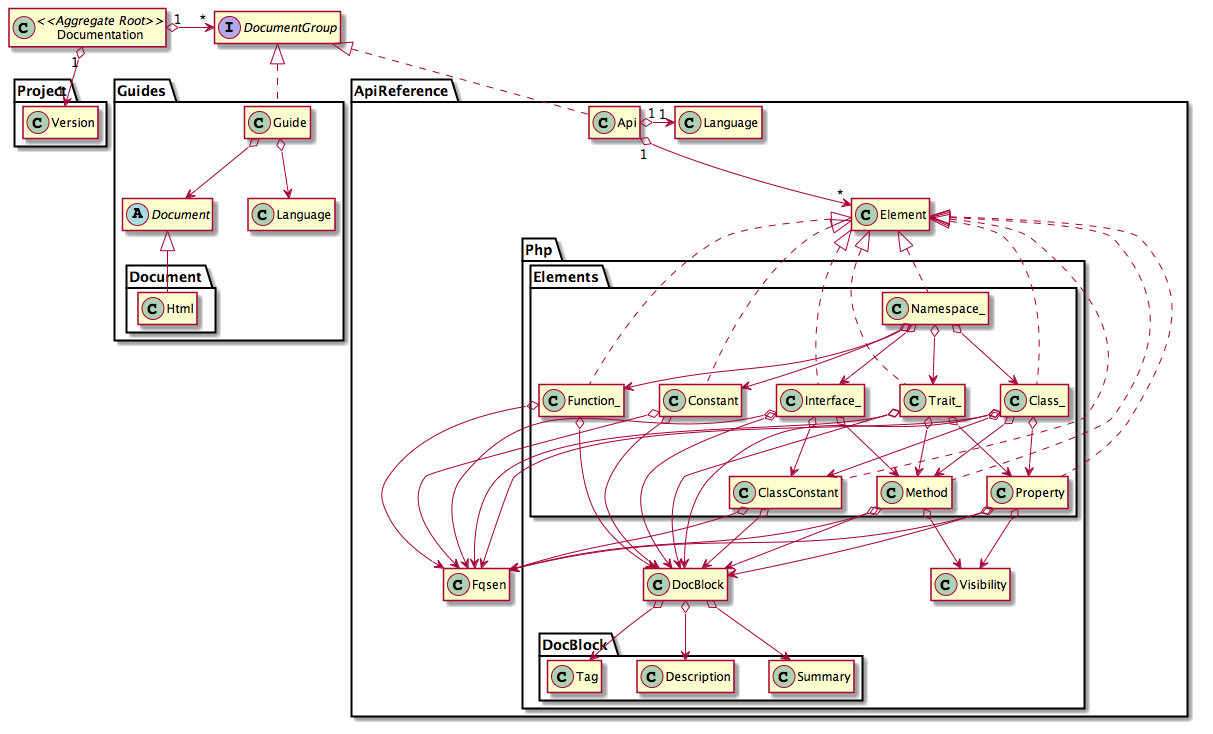

The diagram above was rendered by PlantUML. Its source (embedded in the PNG):
@startuml
class Documentation <<Aggregate Root>>
class Project.Version
interface DocumentGroup

Documentation "1" o--> "1" Project.Version
Documentation "1" o-> "*" DocumentGroup
DocumentGroup <|. Guides.Guide
DocumentGroup <|.. ApiReference.Api

namespace Guides {
    class Guide
    class Language
    abstract class Document

    namespace Document {
        class Html
    }

    Guides.Guide o--> Guides.Document
    Guides.Guide o--> Guides.Language
    Guides.Document <|-- Document.Html
}

namespace ApiReference {
    class Api
    class Element
    class Fqsen
    class Language

    namespace Php {
        class DocBlock
        class Visibility

        namespace Elements {
            class Namespace_
            class Constant
            class Function_
            class Class_
            class Interface_
            class Trait_
            class ClassConstant
            class Property
            class Method

            ApiReference.Element <|.. Namespace_
            ApiReference.Element <|.. Class_
            ApiReference.Element <|.. Interface_
            ApiReference.Element <|.. Trait_
            ApiReference.Element <|.. Constant
            ApiReference.Element <|.. Function_
            ApiReference.Element <|.. ClassConstant
            ApiReference.Element <|.. Property
            ApiReference.Element <|.. Method

            Namespace_ o--> Function_
            Namespace_ o--> Constant
            Namespace_ o--> Class_
            Namespace_ o--> Interface_
            Namespace_ o--> Trait_

            Class_ o--> Method
            Class_ o--> Property
            Class_ o--> ClassConstant

            Interface_ o--> Method
            Interface_ o--> ClassConstant

            Trait_ o--> Method
            Trait_ o--> Property

            Class_ o--> Php.DocBlock
            Interface_ o--> Php.DocBlock
            Trait_ o--> Php.DocBlock
            Function_ o--> Php.DocBlock
            Constant o--> Php.DocBlock
            ClassConstant o--> Php.DocBlock
            Property o--> Php.DocBlock
            Method o--> Php.DocBlock

            Class_ o-> ApiReference.Fqsen
            Interface_ o-> ApiReference.Fqsen
            Trait_ o-> ApiReference.Fqsen
            Function_ o-> ApiReference.Fqsen
            Constant o-> ApiReference.Fqsen
            ClassConstant o-> ApiReference.Fqsen
            Property o-> ApiReference.Fqsen
            Method o-> ApiReference.Fqsen

            Method o--> Php.Visibility
            Property o--> Php.Visibility
        }
        namespace DocBlock {
            class Summary
            class Description
            class Tag

            Php.DocBlock o--> Summary
            Php.DocBlock o--> Description
            Php.DocBlock o--> Tag
        }
    }
    Api "1" o--> "*" Element
    Api "1" o-> "1" Language
}

hide members

@enduml